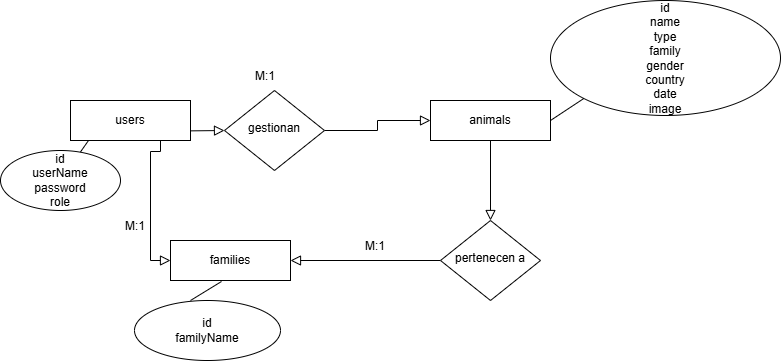

The diagram above was exported from draw.io. Its source (the exported page's mxGraphModel, read from the mxfile embedded in the PNG):
<mxGraphModel dx="880" dy="1603" grid="1" gridSize="10" guides="1" tooltips="1" connect="1" arrows="1" fold="1" page="1" pageScale="1" pageWidth="827" pageHeight="1169" math="0" shadow="0">
  <root>
    <mxCell id="WIyWlLk6GJQsqaUBKTNV-0" />
    <mxCell id="WIyWlLk6GJQsqaUBKTNV-1" parent="WIyWlLk6GJQsqaUBKTNV-0" />
    <mxCell id="WIyWlLk6GJQsqaUBKTNV-2" value="" style="rounded=0;html=1;jettySize=auto;orthogonalLoop=1;fontSize=11;endArrow=block;endFill=0;endSize=8;strokeWidth=1;shadow=0;labelBackgroundColor=none;edgeStyle=orthogonalEdgeStyle;" parent="WIyWlLk6GJQsqaUBKTNV-1" target="WIyWlLk6GJQsqaUBKTNV-6" edge="1">
      <mxGeometry relative="1" as="geometry">
        <mxPoint x="220" y="120" as="sourcePoint" />
      </mxGeometry>
    </mxCell>
    <mxCell id="WIyWlLk6GJQsqaUBKTNV-4" value="" style="rounded=0;html=1;jettySize=auto;orthogonalLoop=1;fontSize=11;endArrow=block;endFill=0;endSize=8;strokeWidth=1;shadow=0;labelBackgroundColor=none;edgeStyle=orthogonalEdgeStyle;entryX=0.5;entryY=0;entryDx=0;entryDy=0;exitX=0.5;exitY=1;exitDx=0;exitDy=0;" parent="WIyWlLk6GJQsqaUBKTNV-1" source="nPWvVyifRN7ML7IQJvXj-1" target="WIyWlLk6GJQsqaUBKTNV-10" edge="1">
      <mxGeometry y="20" relative="1" as="geometry">
        <mxPoint as="offset" />
        <mxPoint x="560" y="150" as="sourcePoint" />
      </mxGeometry>
    </mxCell>
    <mxCell id="WIyWlLk6GJQsqaUBKTNV-5" value="" style="edgeStyle=orthogonalEdgeStyle;rounded=0;html=1;jettySize=auto;orthogonalLoop=1;fontSize=11;endArrow=block;endFill=0;endSize=8;strokeWidth=1;shadow=0;labelBackgroundColor=none;entryX=0;entryY=0.5;entryDx=0;entryDy=0;" parent="WIyWlLk6GJQsqaUBKTNV-1" source="WIyWlLk6GJQsqaUBKTNV-6" target="nPWvVyifRN7ML7IQJvXj-1" edge="1">
      <mxGeometry y="10" relative="1" as="geometry">
        <mxPoint as="offset" />
        <mxPoint x="320" y="210" as="targetPoint" />
      </mxGeometry>
    </mxCell>
    <mxCell id="WIyWlLk6GJQsqaUBKTNV-6" value="gestionan" style="rhombus;whiteSpace=wrap;html=1;shadow=0;fontFamily=Helvetica;fontSize=12;align=center;strokeWidth=1;spacing=6;spacingTop=-4;" parent="WIyWlLk6GJQsqaUBKTNV-1" vertex="1">
      <mxGeometry x="314" y="80" width="100" height="80" as="geometry" />
    </mxCell>
    <mxCell id="WIyWlLk6GJQsqaUBKTNV-8" value="" style="rounded=0;html=1;jettySize=auto;orthogonalLoop=1;fontSize=11;endArrow=block;endFill=0;endSize=8;strokeWidth=1;shadow=0;labelBackgroundColor=none;edgeStyle=orthogonalEdgeStyle;entryX=1;entryY=0.5;entryDx=0;entryDy=0;" parent="WIyWlLk6GJQsqaUBKTNV-1" source="WIyWlLk6GJQsqaUBKTNV-10" target="nPWvVyifRN7ML7IQJvXj-2" edge="1">
      <mxGeometry x="0.3333" y="20" relative="1" as="geometry">
        <mxPoint as="offset" />
        <mxPoint x="290" y="320" as="targetPoint" />
      </mxGeometry>
    </mxCell>
    <mxCell id="WIyWlLk6GJQsqaUBKTNV-10" value="pertenecen a" style="rhombus;whiteSpace=wrap;html=1;shadow=0;fontFamily=Helvetica;fontSize=12;align=center;strokeWidth=1;spacing=6;spacingTop=-4;" parent="WIyWlLk6GJQsqaUBKTNV-1" vertex="1">
      <mxGeometry x="530" y="210" width="100" height="80" as="geometry" />
    </mxCell>
    <mxCell id="nPWvVyifRN7ML7IQJvXj-0" value="users" style="rounded=0;whiteSpace=wrap;html=1;" parent="WIyWlLk6GJQsqaUBKTNV-1" vertex="1">
      <mxGeometry x="160" y="90" width="120" height="40" as="geometry" />
    </mxCell>
    <mxCell id="nPWvVyifRN7ML7IQJvXj-1" value="animals" style="rounded=0;whiteSpace=wrap;html=1;" parent="WIyWlLk6GJQsqaUBKTNV-1" vertex="1">
      <mxGeometry x="520" y="90" width="120" height="40" as="geometry" />
    </mxCell>
    <mxCell id="nPWvVyifRN7ML7IQJvXj-2" value="families" style="rounded=0;whiteSpace=wrap;html=1;" parent="WIyWlLk6GJQsqaUBKTNV-1" vertex="1">
      <mxGeometry x="260" y="230" width="120" height="40" as="geometry" />
    </mxCell>
    <mxCell id="nPWvVyifRN7ML7IQJvXj-5" value="" style="endArrow=none;html=1;rounded=0;exitX=0.15;exitY=1;exitDx=0;exitDy=0;exitPerimeter=0;" parent="WIyWlLk6GJQsqaUBKTNV-1" source="nPWvVyifRN7ML7IQJvXj-0" target="nPWvVyifRN7ML7IQJvXj-6" edge="1">
      <mxGeometry width="50" height="50" relative="1" as="geometry">
        <mxPoint x="150" y="160" as="sourcePoint" />
        <mxPoint x="180" y="130" as="targetPoint" />
      </mxGeometry>
    </mxCell>
    <mxCell id="nPWvVyifRN7ML7IQJvXj-6" value="id&lt;br&gt;&lt;div&gt;userName&lt;/div&gt;&lt;div&gt;password&lt;/div&gt;&lt;div&gt;role&lt;/div&gt;" style="ellipse;whiteSpace=wrap;html=1;" parent="WIyWlLk6GJQsqaUBKTNV-1" vertex="1">
      <mxGeometry x="90" y="140" width="120" height="60" as="geometry" />
    </mxCell>
    <mxCell id="nPWvVyifRN7ML7IQJvXj-7" value="&lt;font&gt;id&lt;/font&gt;&lt;div&gt;&lt;font&gt;name&lt;/font&gt;&lt;/div&gt;&lt;div&gt;&lt;font&gt;type&lt;/font&gt;&lt;/div&gt;&lt;div&gt;&lt;font&gt;family&lt;/font&gt;&lt;/div&gt;&lt;div&gt;&lt;font&gt;gender&lt;/font&gt;&lt;/div&gt;&lt;div&gt;&lt;font&gt;country&lt;/font&gt;&lt;/div&gt;&lt;div&gt;&lt;font&gt;date&lt;/font&gt;&lt;/div&gt;&lt;div&gt;&lt;font&gt;image&lt;/font&gt;&lt;/div&gt;" style="ellipse;whiteSpace=wrap;html=1;" parent="WIyWlLk6GJQsqaUBKTNV-1" vertex="1">
      <mxGeometry x="640" y="-10" width="230" height="115" as="geometry" />
    </mxCell>
    <mxCell id="nPWvVyifRN7ML7IQJvXj-8" value="" style="endArrow=none;html=1;rounded=0;exitX=0;exitY=1;exitDx=0;exitDy=0;entryX=1;entryY=0.5;entryDx=0;entryDy=0;" parent="WIyWlLk6GJQsqaUBKTNV-1" source="nPWvVyifRN7ML7IQJvXj-7" target="nPWvVyifRN7ML7IQJvXj-1" edge="1">
      <mxGeometry width="50" height="50" relative="1" as="geometry">
        <mxPoint x="188" y="140" as="sourcePoint" />
        <mxPoint x="170" y="154" as="targetPoint" />
        <Array as="points" />
      </mxGeometry>
    </mxCell>
    <mxCell id="nPWvVyifRN7ML7IQJvXj-9" value="" style="endArrow=none;html=1;rounded=0;entryX=0.425;entryY=1.025;entryDx=0;entryDy=0;entryPerimeter=0;" parent="WIyWlLk6GJQsqaUBKTNV-1" target="nPWvVyifRN7ML7IQJvXj-2" edge="1">
      <mxGeometry width="50" height="50" relative="1" as="geometry">
        <mxPoint x="280" y="290" as="sourcePoint" />
        <mxPoint x="650" y="120" as="targetPoint" />
        <Array as="points" />
      </mxGeometry>
    </mxCell>
    <mxCell id="nPWvVyifRN7ML7IQJvXj-10" value="id&lt;div&gt;&lt;span style=&quot;background-color: transparent; color: light-dark(rgb(0, 0, 0), rgb(255, 255, 255));&quot;&gt;familyName&lt;/span&gt;&lt;/div&gt;" style="ellipse;whiteSpace=wrap;html=1;" parent="WIyWlLk6GJQsqaUBKTNV-1" vertex="1">
      <mxGeometry x="224" y="290" width="146" height="60" as="geometry" />
    </mxCell>
    <mxCell id="nPWvVyifRN7ML7IQJvXj-11" value="M:1" style="shape=partialRectangle;overflow=hidden;connectable=0;fillColor=none;top=0;left=0;bottom=0;right=0;" parent="WIyWlLk6GJQsqaUBKTNV-1" vertex="1">
      <mxGeometry x="340" y="50" width="30" height="30" as="geometry">
        <mxRectangle width="30" height="30" as="alternateBounds" />
      </mxGeometry>
    </mxCell>
    <mxCell id="nPWvVyifRN7ML7IQJvXj-12" value="M:1" style="shape=partialRectangle;overflow=hidden;connectable=0;fillColor=none;top=0;left=0;bottom=0;right=0;" parent="WIyWlLk6GJQsqaUBKTNV-1" vertex="1">
      <mxGeometry x="450" y="220" width="30" height="30" as="geometry">
        <mxRectangle width="30" height="30" as="alternateBounds" />
      </mxGeometry>
    </mxCell>
    <mxCell id="w_LK_1Zo9hqprv5s2SgZ-1" value="" style="edgeStyle=orthogonalEdgeStyle;rounded=0;html=1;jettySize=auto;orthogonalLoop=1;fontSize=11;endArrow=block;endFill=0;endSize=8;strokeWidth=1;shadow=0;labelBackgroundColor=none;entryX=0;entryY=0.5;entryDx=0;entryDy=0;exitX=0.75;exitY=1;exitDx=0;exitDy=0;" parent="WIyWlLk6GJQsqaUBKTNV-1" source="nPWvVyifRN7ML7IQJvXj-0" target="nPWvVyifRN7ML7IQJvXj-2" edge="1">
      <mxGeometry y="10" relative="1" as="geometry">
        <mxPoint as="offset" />
        <mxPoint x="240" y="190" as="targetPoint" />
        <mxPoint x="280" y="140" as="sourcePoint" />
        <Array as="points">
          <mxPoint x="250" y="141" />
          <mxPoint x="240" y="141" />
          <mxPoint x="240" y="250" />
        </Array>
      </mxGeometry>
    </mxCell>
    <mxCell id="w_LK_1Zo9hqprv5s2SgZ-2" value="M:1" style="shape=partialRectangle;overflow=hidden;connectable=0;fillColor=none;top=0;left=0;bottom=0;right=0;" parent="WIyWlLk6GJQsqaUBKTNV-1" vertex="1">
      <mxGeometry x="210" y="200" width="30" height="30" as="geometry">
        <mxRectangle width="30" height="30" as="alternateBounds" />
      </mxGeometry>
    </mxCell>
  </root>
</mxGraphModel>